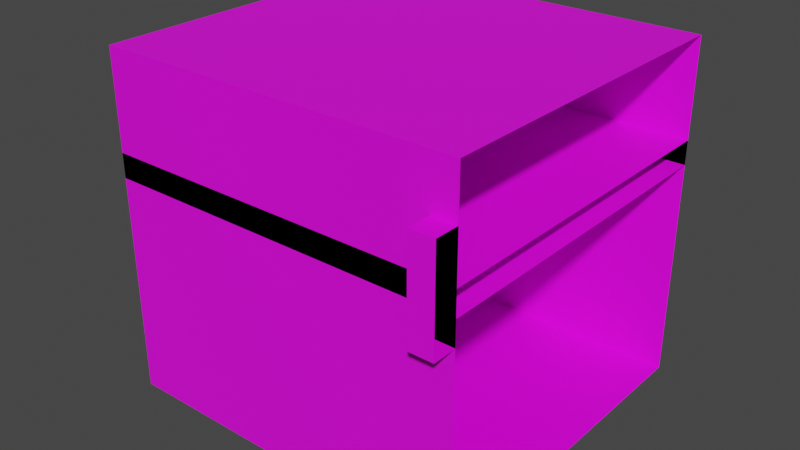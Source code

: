 # Source: chest_right.blend  (saved by Blender 4.1.24; exported with 4.5.12 LTS)
import bpy
from mathutils import Matrix  # noqa: F401  (used for matrix-valued properties, if any)

bpy.ops.wm.read_factory_settings(use_empty=True)
scene = bpy.context.scene
scene.name = 'Scene'

# ---- collections
col_collection = bpy.data.collections.new('Collection'); scene.collection.children.link(col_collection)
col_export = bpy.data.collections.new('Export'); scene.collection.children.link(col_export)

# ---- images (referenced by path relative to the original .blend; pixels are not part of the script)
import os
ASSET_DIR = os.environ.get("B2B_ASSET_DIR", "")  # directory of the original .blend (textures are referenced by path, not embedded)
HERE = os.path.dirname(os.path.abspath(__file__))  # packed textures are extracted next to this script under _unpacked/

def load_image(name, relpath, width, height, colorspace="sRGB"):
    """Load a texture the original file referenced (path relative to the .blend, or extracted next to this script)."""
    p = next((c for c in (os.path.join(HERE, relpath), os.path.join(ASSET_DIR, relpath)) if relpath and os.path.exists(c)), "")
    if p:
        img = bpy.data.images.load(p, check_existing=True)
        img.name = name
    else:  # same state as the original file: an image datablock whose file is absent (Cycles renders it pink)
        img = bpy.data.images.new(name, width, height)
        img.source = "FILE"
        img.filepath = "//" + (relpath or name)
    img.colorspace_settings.name = colorspace
    return img
img_normal_right_png = load_image('normal_right.png', 'normal_right.png', 1024, 1024, 'sRGB')

# ---- materials (node trees are filled in below, after node groups)
mat_base = bpy.data.materials.new('base')
mat_base.use_transparent_shadow = False

# ---- material node trees
mat_base.use_nodes = True; mat_base.node_tree.nodes.clear()
_N = mat_base.node_tree.nodes; _L = mat_base.node_tree.links
n0 = _N.new('ShaderNodeBsdfPrincipled'); n0.name = 'Principled BSDF'; n0.location = (10, 300)
n0.distribution = 'GGX'
n0.subsurface_method = 'RANDOM_WALK_SKIN'
n0.inputs[3].default_value = 1.45
n0.inputs[27].default_value = (0.0, 0.0, 0.0, 1.0)
n0.inputs[28].default_value = 1.0
n1 = _N.new('ShaderNodeOutputMaterial'); n1.name = 'Material Output'; n1.location = (300, 300)
n2 = _N.new('ShaderNodeTexImage'); n2.name = 'Image Texture'; n2.location = (-280, 280)
n2.image = img_normal_right_png
n2.interpolation = 'Closest'
_L.new(n0.outputs[0], n1.inputs[0])
_L.new(n2.outputs[0], n0.inputs[0])
n1.is_active_output = True

# ---- world
world_world = bpy.data.worlds.new('World'); scene.world = world_world
world_world.use_nodes = True; world_world.node_tree.nodes.clear()
_N = world_world.node_tree.nodes; _L = world_world.node_tree.links
n0 = _N.new('ShaderNodeOutputWorld'); n0.name = 'World Output'; n0.location = (300, 300)
n1 = _N.new('ShaderNodeBackground'); n1.name = 'Background'; n1.location = (10, 300)
n1.inputs[0].default_value = (0.05088, 0.05088, 0.05088, 1.0)
_L.new(n1.outputs[0], n0.inputs[0])
n0.is_active_output = True
world_world.color = (0.05088, 0.05088, 0.05088)
world_world.use_sun_shadow = False
world_world.sun_shadow_jitter_overblur = 0.0

# ---- meshes
me_cube = bpy.data.meshes.new('Cube')
me_cube.from_pydata([(-0.4375, -0.4375, 0.0), (-0.4375, -0.4375, 0.625), (-0.4375, 0.4375, 0.0), (-0.4375, 0.4375, 0.625), (0.5, -0.4375, 0.0), (0.5, -0.4375, 0.625), (0.5, 0.4375, 0.0), (0.5, 0.4375, 0.625)], [], [(0, 1, 3, 2), (2, 3, 7, 6), (4, 5, 1, 0), (2, 6, 4, 0), (7, 3, 1, 5)])
_uv = me_cube.uv_layers.new(name='UVMap')
_uv.uv.foreach_set('vector', [0.0, 0.4844, 0.0, 0.3281, 0.2188, 0.3281, 0.2188, 0.4844, 0.2188, 0.4844, 0.2188, 0.3281, 0.4531, 0.3281, 0.4531, 0.4844, 0.6719, 0.4844, 0.6719, 0.3281, 0.9062, 0.3281, 0.9062, 0.4844, 0.2188, 0.4844, 0.4531, 0.4844, 0.4531, 0.7031, 0.2188, 0.7031, 0.6875, 0.7031, 0.4531, 0.7031, 0.4531, 0.4844, 0.6875, 0.4844])
me_cube.materials.append(mat_base)
me_cube.update()
me_cube_001 = bpy.data.meshes.new('Cube.001')
me_cube_001.from_pydata([(-0.4375, -0.4375, 0.0), (-0.4375, -0.4375, 0.3125), (-0.4375, 0.4375, 0.0), (-0.4375, 0.4375, 0.3125), (0.5, -0.4375, 0.0), (0.5, -0.4375, 0.3125), (0.5, 0.4375, 0.0), (0.5, 0.4375, 0.3125)], [], [(0, 1, 3, 2), (2, 3, 7, 6), (4, 5, 1, 0), (2, 6, 4, 0), (7, 3, 1, 5)])
_uv = me_cube_001.uv_layers.new(name='UVMap')
_uv.uv.foreach_set('vector', [0.0, 0.7812, 0.0, 0.7031, 0.2188, 0.7031, 0.2188, 0.7812, 0.2188, 0.7812, 0.2188, 0.7031, 0.4531, 0.7031, 0.4531, 0.7812, 0.6719, 0.7812, 0.6719, 0.7031, 0.9062, 0.7031, 0.9062, 0.7812, 0.2188, 0.7812, 0.4531, 0.7812, 0.4531, 1.0, 0.2188, 1.0, 0.6875, 1.0, 0.4531, 1.0, 0.4531, 0.7812, 0.6875, 0.7812])
me_cube_001.materials.append(mat_base)
me_cube_001.update()
me_cube_003 = bpy.data.meshes.new('Cube.003')
me_cube_003.from_pydata([(-0.0625, -0.0625, -0.125), (-0.0625, -0.0625, 0.125), (-0.0625, 0.0, -0.125), (-0.0625, 0.0, 0.125), (0.0, -0.0625, -0.125), (0.0, -0.0625, 0.125), (0.0, 0.0, -0.125), (0.0, 0.0, 0.125)], [], [(0, 1, 3, 2), (2, 3, 7, 6), (4, 5, 1, 0), (2, 6, 4, 0), (7, 3, 1, 5)])
_uv = me_cube_003.uv_layers.new(name='UVMap')
_uv.uv.foreach_set('vector', [0.01562, 0.9844, 0.01562, 0.9219, 0.03125, 0.9219, 0.03125, 0.9844, 0.0, 0.9844, 0.0, 0.9219, 0.01562, 0.9219, 0.01562, 0.9844, 0.04688, 0.9844, 0.04688, 0.9219, 0.0625, 0.9219, 0.0625, 0.9844, 0.01562, 0.9844, 0.03125, 0.9844, 0.03125, 1.0, 0.01562, 1.0, 0.04688, 1.0, 0.03125, 1.0, 0.03125, 0.9844, 0.04688, 0.9844])
me_cube_003.materials.append(mat_base)
me_cube_003.update()
arm_armature = bpy.data.armatures.new('Armature')  # bones are not reproduced

# ---- objects
ob_cube = bpy.data.objects.new('Cube', me_cube)
ob_cube_001 = bpy.data.objects.new('Cube.001', me_cube_001)
ob_cube_002 = bpy.data.objects.new('Cube.002', me_cube_003)
ob_armature = bpy.data.objects.new('Armature', arm_armature)

# ---- transforms, parenting, visibility, modifiers, constraints
ob_cube.parent = ob_armature
ob_cube.location = (0.0, 0.0, 0.0)
_vg = ob_cube.vertex_groups.new(name='base')
_vg.add([0, 1, 2, 3, 4, 5, 6, 7], 1.0, 'REPLACE')
_vg = ob_cube.vertex_groups.new(name='lid')
_vg = ob_cube.vertex_groups.new(name='lock')
_m = ob_cube.modifiers.new('Armature', 'ARMATURE')
_m.object = ob_armature
ob_cube_001.parent = ob_armature
ob_cube_001.location = (0.0, 0.0, 0.5625)
_vg = ob_cube_001.vertex_groups.new(name='base')
_vg = ob_cube_001.vertex_groups.new(name='lid')
_vg.add([0, 1, 2, 3, 4, 5, 6, 7], 1.0, 'REPLACE')
_vg = ob_cube_001.vertex_groups.new(name='lock')
_m = ob_cube_001.modifiers.new('Armature', 'ARMATURE')
_m.object = ob_armature
ob_cube_002.parent = ob_armature
ob_cube_002.location = (0.5, -0.4375, 0.625)
_vg = ob_cube_002.vertex_groups.new(name='base')
_vg = ob_cube_002.vertex_groups.new(name='lid')
_vg = ob_cube_002.vertex_groups.new(name='lock')
_vg.add([0, 1, 2, 3, 4, 5, 6, 7], 1.0, 'REPLACE')
_m = ob_cube_002.modifiers.new('Armature', 'ARMATURE')
_m.object = ob_armature
ob_armature.location = (0.0, 0.0, 0.0)

# ---- collection membership
col_collection.objects.link(ob_cube)
col_collection.objects.link(ob_cube_001)
col_collection.objects.link(ob_cube_002)
col_collection.objects.link(ob_armature)

# ---- scene / render settings (as saved in the file)
scene.frame_start = 1; scene.frame_end = 250; scene.frame_set(1)
scene.render.engine = 'BLENDER_EEVEE_NEXT'
scene.cycles.sampling_pattern = 'TABULATED_SOBOL'
scene.eevee.ray_tracing_options.trace_max_roughness = 0.0
scene.view_settings.view_transform = 'Filmic'
bpy.context.view_layer.update()

# ---- added for rendering (the .blend has no active camera and no usable light): camera, sun
cam_auto = bpy.data.cameras.new('AutoCamera')
cam_auto.lens = 50.0
cam_auto.sensor_width = 36.0
cam_auto.clip_end = 1000.0
ob_auto_camera = bpy.data.objects.new('AutoCamera', cam_auto)
scene.collection.objects.link(ob_auto_camera)
ob_auto_camera.location = (1.501, -1.79495, 1.6133)
ob_auto_camera.rotation_euler = (1.09748, -7.21219e-08, 0.694738)
scene.camera = ob_auto_camera
light_auto_sun = bpy.data.lights.new('AutoSun', 'SUN')
light_auto_sun.energy = 3.0
light_auto_sun.angle = 0.0523599
ob_auto_sun = bpy.data.objects.new('AutoSun', light_auto_sun)
scene.collection.objects.link(ob_auto_sun)
ob_auto_sun.rotation_euler = (0.872665, 0.174533, 0.523599)
bpy.context.view_layer.update()
